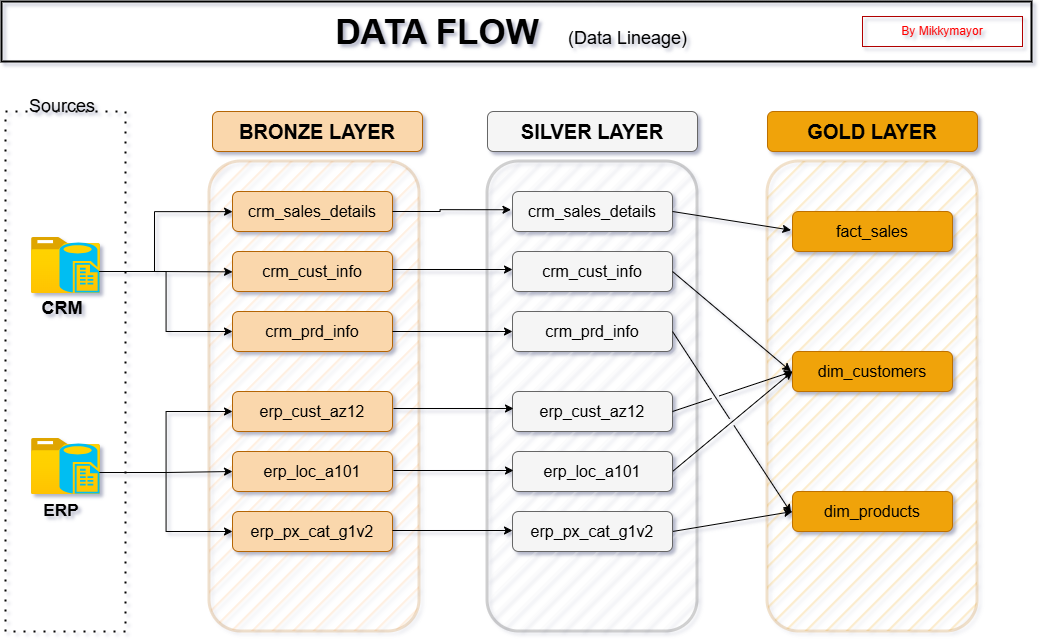

The diagram above was exported from draw.io. Its source (the exported page's mxGraphModel, read from the mxfile embedded in the PNG):
<mxGraphModel dx="430" dy="951" grid="1" gridSize="10" guides="1" tooltips="1" connect="1" arrows="1" fold="1" page="1" pageScale="1" pageWidth="1169" pageHeight="827" math="0" shadow="0">
  <root>
    <mxCell id="0" />
    <mxCell id="1" parent="0" />
    <mxCell id="yTm9xOeMxyK8UHrIs_R0-23" parent="1" style="rounded=1;whiteSpace=wrap;html=1;fillColor=#f0a30a;strokeColor=#BD7000;fontColor=#000000;fillStyle=hatch;strokeWidth=3;opacity=20;perimeterSpacing=2;" value="" vertex="1">
      <mxGeometry height="470" width="210" x="775" y="170" as="geometry" />
    </mxCell>
    <mxCell id="yTm9xOeMxyK8UHrIs_R0-21" parent="1" style="rounded=1;whiteSpace=wrap;html=1;fillColor=#FFB570;strokeColor=#b46504;glass=0;labelBackgroundColor=none;noLabel=0;fillStyle=hatch;fillOpacity=100;strokeWidth=3;opacity=20;perimeterSpacing=2;" value="" vertex="1">
      <mxGeometry height="470" width="210" x="217" y="170" as="geometry" />
    </mxCell>
    <mxCell id="yTm9xOeMxyK8UHrIs_R0-22" parent="1" style="rounded=1;whiteSpace=wrap;html=1;fillColor=#f5f5f5;strokeColor=#666666;fontColor=#333333;fillStyle=hatch;strokeWidth=3;opacity=30;perimeterSpacing=2;" value="" vertex="1">
      <mxGeometry height="470" width="210" x="495" y="170" as="geometry" />
    </mxCell>
    <mxCell id="yTm9xOeMxyK8UHrIs_R0-1" parent="1" style="rounded=1;whiteSpace=wrap;html=1;fillColor=#fad7ac;strokeColor=#b46504;" value="&lt;font style=&quot;font-size: 16px; color: rgb(0, 0, 0);&quot;&gt;crm_sales_details&lt;/font&gt;" vertex="1">
      <mxGeometry height="40" width="160" x="240" y="200" as="geometry" />
    </mxCell>
    <mxCell id="yTm9xOeMxyK8UHrIs_R0-2" parent="1" style="rounded=1;whiteSpace=wrap;html=1;fillColor=#fad7ac;strokeColor=#b46504;" value="&lt;span style=&quot;font-size: 16px;&quot;&gt;&lt;font style=&quot;color: rgb(0, 0, 0);&quot;&gt;crm_cust_info&lt;/font&gt;&lt;/span&gt;" vertex="1">
      <mxGeometry height="40" width="160" x="240" y="260" as="geometry" />
    </mxCell>
    <mxCell id="yTm9xOeMxyK8UHrIs_R0-3" parent="1" style="rounded=1;whiteSpace=wrap;html=1;fillColor=#fad7ac;strokeColor=#b46504;" value="&lt;span style=&quot;font-size: 16px;&quot;&gt;&lt;font style=&quot;color: rgb(0, 0, 0);&quot;&gt;crm_prd_info&lt;/font&gt;&lt;/span&gt;" vertex="1">
      <mxGeometry height="40" width="160" x="240" y="320" as="geometry" />
    </mxCell>
    <mxCell id="yTm9xOeMxyK8UHrIs_R0-4" parent="1" style="rounded=1;whiteSpace=wrap;html=1;fillColor=#fad7ac;strokeColor=#b46504;" value="&lt;span style=&quot;font-size: 16px;&quot;&gt;&lt;font style=&quot;color: rgb(0, 0, 0);&quot;&gt;erp_cust_az12&lt;/font&gt;&lt;/span&gt;" vertex="1">
      <mxGeometry height="40" width="160" x="240" y="400" as="geometry" />
    </mxCell>
    <mxCell id="yTm9xOeMxyK8UHrIs_R0-5" parent="1" style="rounded=1;whiteSpace=wrap;html=1;fillColor=#fad7ac;strokeColor=#b46504;" value="&lt;span style=&quot;font-size: 16px;&quot;&gt;&lt;font style=&quot;color: rgb(0, 0, 0);&quot;&gt;erp_loc_a101&lt;/font&gt;&lt;/span&gt;" vertex="1">
      <mxGeometry height="40" width="160" x="240" y="460" as="geometry" />
    </mxCell>
    <mxCell id="yTm9xOeMxyK8UHrIs_R0-6" parent="1" style="rounded=1;whiteSpace=wrap;html=1;fillColor=#fad7ac;strokeColor=#b46504;" value="&lt;span style=&quot;font-size: 16px;&quot;&gt;&lt;font style=&quot;color: rgb(0, 0, 0);&quot;&gt;erp_px_cat_g1v2&lt;/font&gt;&lt;/span&gt;" vertex="1">
      <mxGeometry height="40" width="160" x="240" y="520" as="geometry" />
    </mxCell>
    <mxCell id="yTm9xOeMxyK8UHrIs_R0-8" parent="1" style="rounded=1;whiteSpace=wrap;html=1;fillColor=#f5f5f5;strokeColor=#666666;fontColor=#333333;" value="&lt;font style=&quot;font-size: 16px; color: rgb(0, 0, 0);&quot;&gt;crm_sales_details&lt;/font&gt;" vertex="1">
      <mxGeometry height="40" width="160" x="520" y="200" as="geometry" />
    </mxCell>
    <mxCell id="yTm9xOeMxyK8UHrIs_R0-9" parent="1" style="rounded=1;whiteSpace=wrap;html=1;fillColor=#f5f5f5;fontColor=#333333;strokeColor=#666666;" value="&lt;font style=&quot;color: rgb(0, 0, 0); font-size: 16px;&quot;&gt;crm_cust_info&lt;/font&gt;" vertex="1">
      <mxGeometry height="40" width="160" x="520" y="260" as="geometry" />
    </mxCell>
    <mxCell id="yTm9xOeMxyK8UHrIs_R0-10" parent="1" style="rounded=1;whiteSpace=wrap;html=1;fillColor=#f5f5f5;fontColor=#333333;strokeColor=#666666;" value="&lt;font style=&quot;font-size: 16px; color: rgb(0, 0, 0);&quot;&gt;crm_prd_info&lt;/font&gt;" vertex="1">
      <mxGeometry height="40" width="160" x="520" y="320" as="geometry" />
    </mxCell>
    <mxCell id="yTm9xOeMxyK8UHrIs_R0-11" parent="1" style="rounded=1;whiteSpace=wrap;html=1;fillColor=#f5f5f5;fontColor=#333333;strokeColor=#666666;" value="&lt;font style=&quot;font-size: 16px; color: rgb(0, 0, 0);&quot;&gt;erp_cust_az12&lt;/font&gt;" vertex="1">
      <mxGeometry height="40" width="160" x="520" y="400" as="geometry" />
    </mxCell>
    <mxCell id="yTm9xOeMxyK8UHrIs_R0-38" edge="1" parent="1" source="yTm9xOeMxyK8UHrIs_R0-12" style="rounded=0;orthogonalLoop=1;jettySize=auto;html=1;exitX=1;exitY=0.5;exitDx=0;exitDy=0;entryX=0;entryY=0.5;entryDx=0;entryDy=0;jumpStyle=gap;jumpSize=8;" target="yTm9xOeMxyK8UHrIs_R0-16">
      <mxGeometry relative="1" as="geometry" />
    </mxCell>
    <mxCell id="yTm9xOeMxyK8UHrIs_R0-12" parent="1" style="rounded=1;whiteSpace=wrap;html=1;fillColor=#f5f5f5;fontColor=#333333;strokeColor=#666666;" value="&lt;font style=&quot;font-size: 16px; color: rgb(0, 0, 0);&quot;&gt;erp_loc_a101&lt;/font&gt;" vertex="1">
      <mxGeometry height="40" width="160" x="520" y="460" as="geometry" />
    </mxCell>
    <mxCell id="yTm9xOeMxyK8UHrIs_R0-39" edge="1" parent="1" source="yTm9xOeMxyK8UHrIs_R0-13" style="rounded=0;orthogonalLoop=1;jettySize=auto;html=1;exitX=1;exitY=0.5;exitDx=0;exitDy=0;entryX=0;entryY=0.5;entryDx=0;entryDy=0;jumpStyle=gap;jumpSize=8;" target="yTm9xOeMxyK8UHrIs_R0-18">
      <mxGeometry relative="1" as="geometry" />
    </mxCell>
    <mxCell id="yTm9xOeMxyK8UHrIs_R0-13" parent="1" style="rounded=1;whiteSpace=wrap;html=1;fillColor=#f5f5f5;fontColor=#333333;strokeColor=#666666;" value="&lt;font style=&quot;color: rgb(0, 0, 0); font-size: 16px;&quot;&gt;erp_px_cat_g1v2&lt;/font&gt;" vertex="1">
      <mxGeometry height="40" width="160" x="520" y="520" as="geometry" />
    </mxCell>
    <mxCell id="yTm9xOeMxyK8UHrIs_R0-14" parent="1" style="rounded=1;whiteSpace=wrap;html=1;fillColor=#f0a30a;strokeColor=#BD7000;fontColor=#000000;" value="&lt;font style=&quot;color: rgb(0, 0, 0); font-size: 16px;&quot;&gt;fact_sales&lt;/font&gt;" vertex="1">
      <mxGeometry height="40" width="160" x="800" y="220" as="geometry" />
    </mxCell>
    <mxCell id="yTm9xOeMxyK8UHrIs_R0-16" parent="1" style="rounded=1;whiteSpace=wrap;html=1;fillColor=#f0a30a;fontColor=#000000;strokeColor=#BD7000;" value="&lt;font style=&quot;font-size: 16px; color: rgb(0, 0, 0);&quot;&gt;dim_customers&lt;/font&gt;" vertex="1">
      <mxGeometry height="40" width="160" x="800" y="360" as="geometry" />
    </mxCell>
    <mxCell id="yTm9xOeMxyK8UHrIs_R0-18" parent="1" style="rounded=1;whiteSpace=wrap;html=1;fillColor=#f0a30a;fontColor=#000000;strokeColor=#BD7000;" value="&lt;font style=&quot;font-size: 16px; color: rgb(0, 0, 0);&quot;&gt;dim_products&lt;/font&gt;" vertex="1">
      <mxGeometry height="40" width="160" x="800" y="500" as="geometry" />
    </mxCell>
    <mxCell id="yTm9xOeMxyK8UHrIs_R0-20" parent="1" style="rounded=0;whiteSpace=wrap;html=1;fillColor=none;strokeColor=#000000;dashed=1;dashPattern=1 4;strokeWidth=2;" value="" vertex="1">
      <mxGeometry height="520" width="120" x="13" y="120" as="geometry" />
    </mxCell>
    <mxCell id="yTm9xOeMxyK8UHrIs_R0-25" edge="1" parent="1" source="yTm9xOeMxyK8UHrIs_R0-1" style="edgeStyle=orthogonalEdgeStyle;rounded=0;orthogonalLoop=1;jettySize=auto;html=1;exitX=1;exitY=0.5;exitDx=0;exitDy=0;entryX=0.119;entryY=0.106;entryDx=0;entryDy=0;entryPerimeter=0;" target="yTm9xOeMxyK8UHrIs_R0-22">
      <mxGeometry relative="1" as="geometry" />
    </mxCell>
    <mxCell id="yTm9xOeMxyK8UHrIs_R0-26" edge="1" parent="1" style="edgeStyle=orthogonalEdgeStyle;rounded=0;orthogonalLoop=1;jettySize=auto;html=1;exitX=1;exitY=0.5;exitDx=0;exitDy=0;entryX=0.119;entryY=0.106;entryDx=0;entryDy=0;entryPerimeter=0;">
      <mxGeometry relative="1" as="geometry">
        <mxPoint x="400" y="278" as="sourcePoint" />
        <mxPoint x="520" y="278" as="targetPoint" />
      </mxGeometry>
    </mxCell>
    <mxCell id="yTm9xOeMxyK8UHrIs_R0-27" edge="1" parent="1" style="edgeStyle=orthogonalEdgeStyle;rounded=0;orthogonalLoop=1;jettySize=auto;html=1;exitX=1;exitY=0.5;exitDx=0;exitDy=0;entryX=0.119;entryY=0.106;entryDx=0;entryDy=0;entryPerimeter=0;">
      <mxGeometry relative="1" as="geometry">
        <mxPoint x="400" y="340" as="sourcePoint" />
        <mxPoint x="520" y="340" as="targetPoint" />
      </mxGeometry>
    </mxCell>
    <mxCell id="yTm9xOeMxyK8UHrIs_R0-28" edge="1" parent="1" style="edgeStyle=orthogonalEdgeStyle;rounded=0;orthogonalLoop=1;jettySize=auto;html=1;exitX=1;exitY=0.5;exitDx=0;exitDy=0;entryX=0.119;entryY=0.106;entryDx=0;entryDy=0;entryPerimeter=0;">
      <mxGeometry relative="1" as="geometry">
        <mxPoint x="401" y="417" as="sourcePoint" />
        <mxPoint x="521" y="417" as="targetPoint" />
      </mxGeometry>
    </mxCell>
    <mxCell id="yTm9xOeMxyK8UHrIs_R0-29" edge="1" parent="1" style="edgeStyle=orthogonalEdgeStyle;rounded=0;orthogonalLoop=1;jettySize=auto;html=1;exitX=1;exitY=0.5;exitDx=0;exitDy=0;entryX=0.119;entryY=0.106;entryDx=0;entryDy=0;entryPerimeter=0;">
      <mxGeometry relative="1" as="geometry">
        <mxPoint x="401" y="479" as="sourcePoint" />
        <mxPoint x="521" y="479" as="targetPoint" />
      </mxGeometry>
    </mxCell>
    <mxCell id="yTm9xOeMxyK8UHrIs_R0-30" edge="1" parent="1" style="edgeStyle=orthogonalEdgeStyle;rounded=0;orthogonalLoop=1;jettySize=auto;html=1;exitX=1;exitY=0.5;exitDx=0;exitDy=0;entryX=0.119;entryY=0.106;entryDx=0;entryDy=0;entryPerimeter=0;">
      <mxGeometry relative="1" as="geometry">
        <mxPoint x="400" y="539" as="sourcePoint" />
        <mxPoint x="520" y="539" as="targetPoint" />
      </mxGeometry>
    </mxCell>
    <mxCell id="yTm9xOeMxyK8UHrIs_R0-31" edge="1" parent="1" source="yTm9xOeMxyK8UHrIs_R0-8" style="rounded=0;orthogonalLoop=1;jettySize=auto;html=1;exitX=1;exitY=0.5;exitDx=0;exitDy=0;entryX=0.119;entryY=0.149;entryDx=0;entryDy=0;entryPerimeter=0;jumpStyle=gap;jumpSize=8;" target="yTm9xOeMxyK8UHrIs_R0-23">
      <mxGeometry relative="1" as="geometry" />
    </mxCell>
    <mxCell id="yTm9xOeMxyK8UHrIs_R0-32" edge="1" parent="1" source="yTm9xOeMxyK8UHrIs_R0-9" style="rounded=0;orthogonalLoop=1;jettySize=auto;html=1;exitX=1;exitY=0.5;exitDx=0;exitDy=0;entryX=0.119;entryY=0.447;entryDx=0;entryDy=0;entryPerimeter=0;jumpStyle=gap;jumpSize=8;" target="yTm9xOeMxyK8UHrIs_R0-23">
      <mxGeometry relative="1" as="geometry" />
    </mxCell>
    <mxCell id="yTm9xOeMxyK8UHrIs_R0-33" edge="1" parent="1" source="yTm9xOeMxyK8UHrIs_R0-10" style="rounded=0;orthogonalLoop=1;jettySize=auto;html=1;exitX=1;exitY=0.5;exitDx=0;exitDy=0;entryX=0.119;entryY=0.745;entryDx=0;entryDy=0;entryPerimeter=0;jumpStyle=gap;jumpSize=8;" target="yTm9xOeMxyK8UHrIs_R0-23">
      <mxGeometry relative="1" as="geometry" />
    </mxCell>
    <mxCell id="yTm9xOeMxyK8UHrIs_R0-36" edge="1" parent="1" source="yTm9xOeMxyK8UHrIs_R0-11" style="rounded=0;orthogonalLoop=1;jettySize=auto;html=1;exitX=1;exitY=0.5;exitDx=0;exitDy=0;entryX=0;entryY=0.5;entryDx=0;entryDy=0;jumpStyle=gap;jumpSize=8;" target="yTm9xOeMxyK8UHrIs_R0-16">
      <mxGeometry relative="1" as="geometry" />
    </mxCell>
    <mxCell id="yTm9xOeMxyK8UHrIs_R0-40" parent="1" style="image;aspect=fixed;html=1;points=[];align=center;fontSize=12;image=img/lib/azure2/general/Folder_Blank.svg;" value="" vertex="1">
      <mxGeometry height="56.00000000000001" width="69" x="39" y="246" as="geometry" />
    </mxCell>
    <mxCell id="yTm9xOeMxyK8UHrIs_R0-48" edge="1" parent="1" source="yTm9xOeMxyK8UHrIs_R0-42" style="edgeStyle=orthogonalEdgeStyle;rounded=0;orthogonalLoop=1;jettySize=auto;html=1;exitX=1;exitY=0.58;exitDx=0;exitDy=0;exitPerimeter=0;entryX=0;entryY=0.5;entryDx=0;entryDy=0;" target="yTm9xOeMxyK8UHrIs_R0-3">
      <mxGeometry relative="1" as="geometry" />
    </mxCell>
    <mxCell id="yTm9xOeMxyK8UHrIs_R0-42" parent="1" style="verticalLabelPosition=bottom;html=1;verticalAlign=top;align=center;strokeColor=none;fillColor=#00BEF2;shape=mxgraph.azure.sql_reporting;" value="" vertex="1">
      <mxGeometry height="50" width="40" x="67" y="251" as="geometry" />
    </mxCell>
    <mxCell id="yTm9xOeMxyK8UHrIs_R0-43" parent="1" style="image;aspect=fixed;html=1;points=[];align=center;fontSize=12;image=img/lib/azure2/general/Folder_Blank.svg;" value="" vertex="1">
      <mxGeometry height="56.00000000000001" width="69" x="39" y="447" as="geometry" />
    </mxCell>
    <mxCell id="yTm9xOeMxyK8UHrIs_R0-49" edge="1" parent="1" source="yTm9xOeMxyK8UHrIs_R0-44" style="edgeStyle=orthogonalEdgeStyle;rounded=0;orthogonalLoop=1;jettySize=auto;html=1;exitX=1;exitY=0.58;exitDx=0;exitDy=0;exitPerimeter=0;entryX=0;entryY=0.5;entryDx=0;entryDy=0;" target="yTm9xOeMxyK8UHrIs_R0-5">
      <mxGeometry relative="1" as="geometry" />
    </mxCell>
    <mxCell id="yTm9xOeMxyK8UHrIs_R0-50" edge="1" parent="1" source="yTm9xOeMxyK8UHrIs_R0-44" style="edgeStyle=orthogonalEdgeStyle;rounded=0;orthogonalLoop=1;jettySize=auto;html=1;exitX=1;exitY=0.58;exitDx=0;exitDy=0;exitPerimeter=0;entryX=0;entryY=0.5;entryDx=0;entryDy=0;" target="yTm9xOeMxyK8UHrIs_R0-4">
      <mxGeometry relative="1" as="geometry" />
    </mxCell>
    <mxCell id="yTm9xOeMxyK8UHrIs_R0-51" edge="1" parent="1" source="yTm9xOeMxyK8UHrIs_R0-44" style="edgeStyle=orthogonalEdgeStyle;rounded=0;orthogonalLoop=1;jettySize=auto;html=1;exitX=1;exitY=0.58;exitDx=0;exitDy=0;exitPerimeter=0;entryX=0;entryY=0.5;entryDx=0;entryDy=0;" target="yTm9xOeMxyK8UHrIs_R0-6">
      <mxGeometry relative="1" as="geometry" />
    </mxCell>
    <mxCell id="yTm9xOeMxyK8UHrIs_R0-44" parent="1" style="verticalLabelPosition=bottom;html=1;verticalAlign=top;align=center;strokeColor=none;fillColor=#00BEF2;shape=mxgraph.azure.sql_reporting;" value="" vertex="1">
      <mxGeometry height="50" width="40" x="67" y="452" as="geometry" />
    </mxCell>
    <mxCell id="yTm9xOeMxyK8UHrIs_R0-46" edge="1" parent="1" source="yTm9xOeMxyK8UHrIs_R0-42" style="edgeStyle=orthogonalEdgeStyle;rounded=0;orthogonalLoop=1;jettySize=auto;html=1;exitX=1;exitY=0.58;exitDx=0;exitDy=0;exitPerimeter=0;entryX=0.117;entryY=0.237;entryDx=0;entryDy=0;entryPerimeter=0;" target="yTm9xOeMxyK8UHrIs_R0-21">
      <mxGeometry relative="1" as="geometry" />
    </mxCell>
    <mxCell id="yTm9xOeMxyK8UHrIs_R0-47" edge="1" parent="1" source="yTm9xOeMxyK8UHrIs_R0-42" style="edgeStyle=orthogonalEdgeStyle;rounded=0;orthogonalLoop=1;jettySize=auto;html=1;exitX=1;exitY=0.58;exitDx=0;exitDy=0;exitPerimeter=0;entryX=0.117;entryY=0.11;entryDx=0;entryDy=0;entryPerimeter=0;" target="yTm9xOeMxyK8UHrIs_R0-21">
      <mxGeometry relative="1" as="geometry" />
    </mxCell>
    <mxCell id="yTm9xOeMxyK8UHrIs_R0-52" parent="1" style="text;html=1;whiteSpace=wrap;strokeColor=none;fillColor=none;align=center;verticalAlign=middle;rounded=0;" value="&lt;font style=&quot;font-size: 18px; color: rgb(0, 0, 0);&quot;&gt;Sources&lt;/font&gt;" vertex="1">
      <mxGeometry height="30" width="100" x="20" y="100" as="geometry" />
    </mxCell>
    <mxCell id="yTm9xOeMxyK8UHrIs_R0-53" parent="1" style="rounded=1;whiteSpace=wrap;html=1;fillColor=#fad7ac;strokeColor=#b46504;" value="&lt;b&gt;&lt;font style=&quot;font-size: 20px; color: rgb(0, 0, 0);&quot;&gt;BRONZE LAYER&lt;/font&gt;&lt;/b&gt;" vertex="1">
      <mxGeometry height="40" width="210" x="220" y="120" as="geometry" />
    </mxCell>
    <mxCell id="yTm9xOeMxyK8UHrIs_R0-54" parent="1" style="rounded=1;whiteSpace=wrap;html=1;fillColor=#f5f5f5;strokeColor=#666666;fontColor=#333333;" value="&lt;b&gt;&lt;font style=&quot;font-size: 20px; color: rgb(0, 0, 0);&quot;&gt;SILVER LAYER&lt;/font&gt;&lt;/b&gt;" vertex="1">
      <mxGeometry height="40" width="210" x="495" y="120" as="geometry" />
    </mxCell>
    <mxCell id="yTm9xOeMxyK8UHrIs_R0-56" parent="1" style="rounded=1;whiteSpace=wrap;html=1;fillColor=#f0a30a;strokeColor=#BD7000;fontColor=#000000;" value="&lt;b&gt;&lt;font style=&quot;font-size: 20px; color: rgb(0, 0, 0);&quot;&gt;GOLD LAYER&lt;/font&gt;&lt;/b&gt;" vertex="1">
      <mxGeometry height="40" width="210" x="775" y="120" as="geometry" />
    </mxCell>
    <mxCell id="yTm9xOeMxyK8UHrIs_R0-57" parent="1" style="rounded=0;whiteSpace=wrap;html=1;fillColor=none;strokeWidth=2;strokeColor=#000000;" value="&lt;font style=&quot;font-weight: bold; color: rgb(0, 0, 0); font-size: 35px;&quot;&gt;DATA FLOW&amp;nbsp; &amp;nbsp;&lt;/font&gt;&lt;font style=&quot;color: rgb(0, 0, 0); font-size: 18px;&quot;&gt;(Data Lineage)&lt;/font&gt;&lt;font style=&quot;font-weight: bold; color: rgb(0, 0, 0); font-size: 35px;&quot;&gt;&amp;nbsp;&lt;/font&gt;" vertex="1">
      <mxGeometry height="60" width="1030" x="9" y="10" as="geometry" />
    </mxCell>
    <mxCell id="yTm9xOeMxyK8UHrIs_R0-58" parent="1" style="text;html=1;whiteSpace=wrap;strokeColor=#B20000;fillColor=none;align=center;verticalAlign=middle;rounded=0;fontColor=#FF0000;" value="By Mikkymayor" vertex="1">
      <mxGeometry height="30" width="160" x="870" y="25" as="geometry" />
    </mxCell>
    <mxCell id="yTm9xOeMxyK8UHrIs_R0-59" parent="1" style="text;html=1;whiteSpace=wrap;strokeColor=none;fillColor=none;align=center;verticalAlign=middle;rounded=0;" value="&lt;font style=&quot;font-size: 18px; color: rgb(0, 0, 0);&quot;&gt;&lt;b&gt;CRM&lt;/b&gt;&lt;/font&gt;" vertex="1">
      <mxGeometry height="30" width="60" x="40" y="302" as="geometry" />
    </mxCell>
    <mxCell id="yTm9xOeMxyK8UHrIs_R0-60" parent="1" style="text;html=1;whiteSpace=wrap;strokeColor=none;fillColor=none;align=center;verticalAlign=middle;rounded=0;" value="&lt;b&gt;&lt;font style=&quot;font-size: 17px; color: rgb(0, 0, 0);&quot;&gt;ERP&lt;/font&gt;&lt;/b&gt;" vertex="1">
      <mxGeometry height="30" width="60" x="39" y="505" as="geometry" />
    </mxCell>
  </root>
</mxGraphModel>